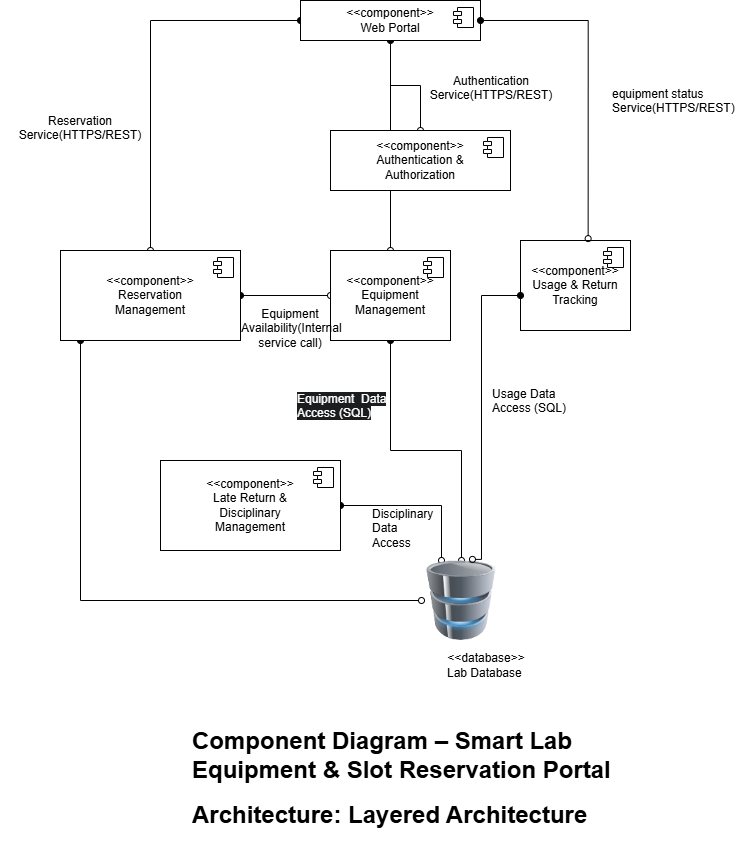

The diagram above was exported from draw.io. Its source (the exported page's mxGraphModel, read from the mxfile embedded in the PNG):
<mxGraphModel dx="1340" dy="1000" grid="1" gridSize="10" guides="1" tooltips="1" connect="1" arrows="1" fold="1" page="1" pageScale="1" pageWidth="850" pageHeight="1100" math="0" shadow="0">
  <root>
    <mxCell id="0" />
    <mxCell id="1" parent="0" />
    <mxCell id="sHVjvYgx1MX9r0-guar4-14" edge="1" parent="1" source="sHVjvYgx1MX9r0-guar4-1" style="edgeStyle=orthogonalEdgeStyle;rounded=0;orthogonalLoop=1;jettySize=auto;html=1;exitX=0.5;exitY=1;exitDx=0;exitDy=0;endArrow=oval;endFill=0;" target="sHVjvYgx1MX9r0-guar4-3">
      <mxGeometry relative="1" as="geometry" />
    </mxCell>
    <mxCell id="sHVjvYgx1MX9r0-guar4-20" edge="1" parent="1" source="sHVjvYgx1MX9r0-guar4-1" style="edgeStyle=orthogonalEdgeStyle;rounded=0;orthogonalLoop=1;jettySize=auto;html=1;entryX=0.5;entryY=0;entryDx=0;entryDy=0;startArrow=oval;startFill=1;endArrow=oval;endFill=0;" target="sHVjvYgx1MX9r0-guar4-7">
      <mxGeometry relative="1" as="geometry" />
    </mxCell>
    <mxCell id="sHVjvYgx1MX9r0-guar4-44" edge="1" parent="1" source="sHVjvYgx1MX9r0-guar4-1" style="edgeStyle=orthogonalEdgeStyle;rounded=0;orthogonalLoop=1;jettySize=auto;html=1;startArrow=oval;startFill=1;endArrow=oval;endFill=0;" target="sHVjvYgx1MX9r0-guar4-5">
      <mxGeometry relative="1" as="geometry" />
    </mxCell>
    <mxCell id="sHVjvYgx1MX9r0-guar4-1" parent="1" style="html=1;dropTarget=0;whiteSpace=wrap;" value="&lt;div&gt;&amp;lt;&amp;lt;component&amp;gt;&amp;gt;&lt;/div&gt;&lt;div&gt;Web Portal&lt;/div&gt;" vertex="1">
      <mxGeometry height="40" width="180" x="430" y="20" as="geometry" />
    </mxCell>
    <mxCell id="sHVjvYgx1MX9r0-guar4-2" parent="sHVjvYgx1MX9r0-guar4-1" style="shape=module;jettyWidth=8;jettyHeight=4;" value="" vertex="1">
      <mxGeometry height="20" relative="1" width="20" x="1" as="geometry">
        <mxPoint x="-27" y="7" as="offset" />
      </mxGeometry>
    </mxCell>
    <mxCell id="sHVjvYgx1MX9r0-guar4-3" parent="1" style="html=1;dropTarget=0;whiteSpace=wrap;" value="&lt;div&gt;&amp;lt;&amp;lt;component&amp;gt;&amp;gt;&lt;/div&gt;&lt;div&gt;Authentication &amp;amp;&lt;/div&gt;&lt;div&gt;Authorization&lt;/div&gt;" vertex="1">
      <mxGeometry height="60" width="180" x="460" y="150" as="geometry" />
    </mxCell>
    <mxCell id="sHVjvYgx1MX9r0-guar4-4" parent="sHVjvYgx1MX9r0-guar4-3" style="shape=module;jettyWidth=8;jettyHeight=4;" value="" vertex="1">
      <mxGeometry height="20" relative="1" width="20" x="1" as="geometry">
        <mxPoint x="-27" y="7" as="offset" />
      </mxGeometry>
    </mxCell>
    <mxCell id="sHVjvYgx1MX9r0-guar4-36" edge="1" parent="1" source="sHVjvYgx1MX9r0-guar4-5" style="edgeStyle=orthogonalEdgeStyle;rounded=0;orthogonalLoop=1;jettySize=auto;html=1;startArrow=oval;startFill=1;endArrow=oval;endFill=0;" target="sHVjvYgx1MX9r0-guar4-13">
      <mxGeometry relative="1" as="geometry">
        <Array as="points">
          <mxPoint x="210" y="620" />
        </Array>
      </mxGeometry>
    </mxCell>
    <mxCell id="sHVjvYgx1MX9r0-guar4-46" edge="1" parent="1" source="sHVjvYgx1MX9r0-guar4-5" style="edgeStyle=orthogonalEdgeStyle;rounded=0;orthogonalLoop=1;jettySize=auto;html=1;entryX=0;entryY=0.5;entryDx=0;entryDy=0;endArrow=oval;endFill=0;startArrow=oval;startFill=1;" target="sHVjvYgx1MX9r0-guar4-7">
      <mxGeometry relative="1" as="geometry" />
    </mxCell>
    <mxCell id="sHVjvYgx1MX9r0-guar4-5" parent="1" style="html=1;dropTarget=0;whiteSpace=wrap;" value="&lt;div&gt;&amp;lt;&amp;lt;component&amp;gt;&amp;gt;&lt;/div&gt;&lt;div&gt;Reservation&lt;/div&gt;&lt;div&gt;Management&lt;/div&gt;" vertex="1">
      <mxGeometry height="90" width="180" x="190" y="270" as="geometry" />
    </mxCell>
    <mxCell id="sHVjvYgx1MX9r0-guar4-6" parent="sHVjvYgx1MX9r0-guar4-5" style="shape=module;jettyWidth=8;jettyHeight=4;" value="" vertex="1">
      <mxGeometry height="20" relative="1" width="20" x="1" as="geometry">
        <mxPoint x="-27" y="7" as="offset" />
      </mxGeometry>
    </mxCell>
    <mxCell id="sHVjvYgx1MX9r0-guar4-38" edge="1" parent="1" source="sHVjvYgx1MX9r0-guar4-7" style="edgeStyle=orthogonalEdgeStyle;rounded=0;orthogonalLoop=1;jettySize=auto;html=1;entryX=0.5;entryY=0;entryDx=0;entryDy=0;startArrow=oval;startFill=1;endArrow=oval;endFill=0;" target="sHVjvYgx1MX9r0-guar4-13">
      <mxGeometry relative="1" as="geometry" />
    </mxCell>
    <mxCell id="sHVjvYgx1MX9r0-guar4-7" parent="1" style="html=1;dropTarget=0;whiteSpace=wrap;" value="&lt;div&gt;&amp;lt;&amp;lt;component&amp;gt;&amp;gt;&lt;/div&gt;&lt;div&gt;Equipment&lt;/div&gt;&lt;div&gt;Management&lt;/div&gt;" vertex="1">
      <mxGeometry height="90" width="120" x="460" y="270" as="geometry" />
    </mxCell>
    <mxCell id="sHVjvYgx1MX9r0-guar4-8" parent="sHVjvYgx1MX9r0-guar4-7" style="shape=module;jettyWidth=8;jettyHeight=4;" value="" vertex="1">
      <mxGeometry height="20" relative="1" width="20" x="1" as="geometry">
        <mxPoint x="-27" y="7" as="offset" />
      </mxGeometry>
    </mxCell>
    <mxCell id="sHVjvYgx1MX9r0-guar4-9" parent="1" style="html=1;dropTarget=0;whiteSpace=wrap;" value="&lt;div&gt;&amp;lt;&amp;lt;component&amp;gt;&amp;gt;&lt;/div&gt;&lt;div&gt;Usage &amp;amp; Return&lt;/div&gt;&lt;div&gt;Tracking&lt;/div&gt;" vertex="1">
      <mxGeometry height="90" width="110" x="650" y="260" as="geometry" />
    </mxCell>
    <mxCell id="sHVjvYgx1MX9r0-guar4-10" parent="sHVjvYgx1MX9r0-guar4-9" style="shape=module;jettyWidth=8;jettyHeight=4;" value="" vertex="1">
      <mxGeometry height="20" relative="1" width="20" x="1" as="geometry">
        <mxPoint x="-27" y="7" as="offset" />
      </mxGeometry>
    </mxCell>
    <mxCell id="sHVjvYgx1MX9r0-guar4-32" edge="1" parent="1" source="sHVjvYgx1MX9r0-guar4-11" style="edgeStyle=orthogonalEdgeStyle;rounded=0;orthogonalLoop=1;jettySize=auto;html=1;entryX=0.25;entryY=0;entryDx=0;entryDy=0;endArrow=oval;endFill=0;startArrow=oval;startFill=1;" target="sHVjvYgx1MX9r0-guar4-13">
      <mxGeometry relative="1" as="geometry" />
    </mxCell>
    <mxCell id="sHVjvYgx1MX9r0-guar4-11" parent="1" style="html=1;dropTarget=0;whiteSpace=wrap;" value="&lt;div&gt;&amp;lt;&amp;lt;component&amp;gt;&amp;gt;&lt;/div&gt;&lt;div&gt;Late Return &amp;amp;&lt;/div&gt;&lt;div&gt;Disciplinary&lt;/div&gt;&lt;div&gt;Management&lt;/div&gt;" vertex="1">
      <mxGeometry height="90" width="180" x="290" y="480" as="geometry" />
    </mxCell>
    <mxCell id="sHVjvYgx1MX9r0-guar4-12" parent="sHVjvYgx1MX9r0-guar4-11" style="shape=module;jettyWidth=8;jettyHeight=4;" value="" vertex="1">
      <mxGeometry height="20" relative="1" width="20" x="1" as="geometry">
        <mxPoint x="-27" y="7" as="offset" />
      </mxGeometry>
    </mxCell>
    <mxCell id="sHVjvYgx1MX9r0-guar4-13" parent="1" style="image;html=1;image=img/lib/clip_art/computers/Database_128x128.png" value="" vertex="1">
      <mxGeometry height="80" width="80" x="551" y="580" as="geometry" />
    </mxCell>
    <mxCell id="sHVjvYgx1MX9r0-guar4-27" parent="1" style="text;html=1;whiteSpace=wrap;strokeColor=none;fillColor=none;align=center;verticalAlign=middle;rounded=0;" value="Equipment&lt;div&gt;&lt;span style=&quot;background-color: transparent; color: light-dark(rgb(0, 0, 0), rgb(255, 255, 255));&quot;&gt;&amp;nbsp;Availability(Internal service call)&lt;/span&gt;&lt;/div&gt;&lt;div&gt;&lt;span style=&quot;background-color: transparent; color: light-dark(rgb(0, 0, 0), rgb(255, 255, 255));&quot;&gt;&lt;br&gt;&lt;/span&gt;&lt;/div&gt;" vertex="1">
      <mxGeometry height="30" width="60" x="390" y="340" as="geometry" />
    </mxCell>
    <mxCell id="sHVjvYgx1MX9r0-guar4-30" edge="1" parent="1" source="sHVjvYgx1MX9r0-guar4-9" style="edgeStyle=orthogonalEdgeStyle;rounded=0;orthogonalLoop=1;jettySize=auto;html=1;entryX=0.637;entryY=-0.014;entryDx=0;entryDy=0;entryPerimeter=0;startArrow=oval;startFill=1;endArrow=oval;endFill=0;" target="sHVjvYgx1MX9r0-guar4-13">
      <mxGeometry relative="1" as="geometry">
        <Array as="points">
          <mxPoint x="611" y="315" />
        </Array>
      </mxGeometry>
    </mxCell>
    <mxCell id="sHVjvYgx1MX9r0-guar4-33" parent="1" style="text;html=1;whiteSpace=wrap;strokeColor=none;fillColor=none;align=center;verticalAlign=middle;rounded=0;" value="  &amp;lt;&amp;lt;database&amp;gt;&amp;gt;&lt;div&gt;Lab Database&amp;nbsp;&lt;/div&gt;" vertex="1">
      <mxGeometry height="30" width="130" x="551" y="670" as="geometry" />
    </mxCell>
    <mxCell id="sHVjvYgx1MX9r0-guar4-41" parent="1" style="text;html=1;whiteSpace=wrap;strokeColor=none;fillColor=none;align=center;verticalAlign=middle;rounded=0;" value="Authentication Service(HTTPS/REST)&lt;div&gt;&lt;br&gt;&lt;/div&gt;" vertex="1">
      <mxGeometry height="30" width="140" x="551" y="100" as="geometry" />
    </mxCell>
    <mxCell id="sHVjvYgx1MX9r0-guar4-45" edge="1" parent="1" source="sHVjvYgx1MX9r0-guar4-1" style="edgeStyle=orthogonalEdgeStyle;rounded=0;orthogonalLoop=1;jettySize=auto;html=1;entryX=0.615;entryY=-0.021;entryDx=0;entryDy=0;entryPerimeter=0;endArrow=oval;endFill=0;startArrow=oval;startFill=1;" target="sHVjvYgx1MX9r0-guar4-9">
      <mxGeometry relative="1" as="geometry" />
    </mxCell>
    <mxCell id="sHVjvYgx1MX9r0-guar4-47" parent="1" style="text;html=1;whiteSpace=wrap;strokeColor=none;fillColor=none;align=center;verticalAlign=middle;rounded=0;" value="Reservation Service(HTTPS/REST)&lt;div&gt;&lt;br&gt;&lt;/div&gt;" vertex="1">
      <mxGeometry height="30" width="60" x="180" y="140" as="geometry" />
    </mxCell>
    <mxCell id="sHVjvYgx1MX9r0-guar4-49" parent="1" style="text;whiteSpace=wrap;html=1;" value="equipment status Service(HTTPS/REST)&lt;div style=&quot;forced-color-adjust: none; box-shadow: none !important;&quot;&gt;&lt;br style=&quot;forced-color-adjust: none; color: rgb(255, 255, 255); font-family: Helvetica; font-size: 12px; font-style: normal; font-variant-ligatures: normal; font-variant-caps: normal; font-weight: 400; letter-spacing: normal; orphans: 2; text-align: center; text-indent: 0px; text-transform: none; widows: 2; word-spacing: 0px; -webkit-text-stroke-width: 0px; white-space: normal; background-color: rgb(27, 29, 30); text-decoration-thickness: initial; text-decoration-style: initial; text-decoration-color: initial; box-shadow: none !important;&quot;&gt;&lt;br&gt;&lt;br&gt;&lt;/div&gt;" vertex="1">
      <mxGeometry height="80" width="100" x="740" y="100" as="geometry" />
    </mxCell>
    <mxCell id="sHVjvYgx1MX9r0-guar4-50" parent="1" style="text;whiteSpace=wrap;html=1;" value="&lt;div style=&quot;forced-color-adjust: none; box-shadow: none !important;&quot;&gt;Usage Data Access (SQL&lt;span style=&quot;background-color: transparent; color: light-dark(rgb(0, 0, 0), rgb(255, 255, 255));&quot;&gt;)&lt;/span&gt;&lt;/div&gt;" vertex="1">
      <mxGeometry height="80" width="85" x="620" y="400" as="geometry" />
    </mxCell>
    <mxCell id="sHVjvYgx1MX9r0-guar4-54" parent="1" style="text;whiteSpace=wrap;html=1;" value="&lt;span style=&quot;background-color: light-dark(rgb(27, 29, 30), rgb(0, 0, 0)); color: light-dark(rgb(255, 255, 255), rgb(255, 255, 255));&quot;&gt;&lt;span style=&quot;forced-color-adjust: none; font-family: Helvetica; font-size: 12px; font-style: normal; font-variant-ligatures: normal; font-variant-caps: normal; font-weight: 400; letter-spacing: normal; orphans: 2; text-align: left; text-indent: 0px; text-transform: none; widows: 2; word-spacing: 0px; -webkit-text-stroke-width: 0px; white-space: normal; text-decoration-thickness: initial; text-decoration-style: initial; text-decoration-color: initial; float: none; box-shadow: none !important; display: inline !important;&quot;&gt;Equipment&amp;nbsp; Data Access (SQL&lt;/span&gt;&lt;span style=&quot;forced-color-adjust: none; font-family: Helvetica; font-size: 12px; font-style: normal; font-variant-ligatures: normal; font-variant-caps: normal; font-weight: 400; letter-spacing: normal; orphans: 2; text-align: left; text-indent: 0px; text-transform: none; widows: 2; word-spacing: 0px; -webkit-text-stroke-width: 0px; white-space: normal; text-decoration-thickness: initial; text-decoration-style: initial; text-decoration-color: initial; box-shadow: none !important;&quot;&gt;)&lt;/span&gt;&lt;/span&gt;" vertex="1">
      <mxGeometry height="40" width="100" x="425" y="405" as="geometry" />
    </mxCell>
    <mxCell id="sHVjvYgx1MX9r0-guar4-57" parent="1" style="text;whiteSpace=wrap;html=1;" value="&lt;span style=&quot;color: light-dark(rgb(255, 255, 255), rgb(255, 255, 255));&quot;&gt;&lt;span style=&quot;forced-color-adjust: none; font-family: Helvetica; font-size: 12px; font-style: normal; font-variant-ligatures: normal; font-variant-caps: normal; font-weight: 400; letter-spacing: normal; orphans: 2; text-align: left; text-indent: 0px; text-transform: none; widows: 2; word-spacing: 0px; -webkit-text-stroke-width: 0px; white-space: normal; text-decoration-thickness: initial; text-decoration-style: initial; text-decoration-color: initial; float: none; box-shadow: none !important; display: inline !important;&quot;&gt;Reservation&amp;nbsp; Data Access (SQL&lt;/span&gt;&lt;span style=&quot;forced-color-adjust: none; font-family: Helvetica; font-size: 12px; font-style: normal; font-variant-ligatures: normal; font-variant-caps: normal; font-weight: 400; letter-spacing: normal; orphans: 2; text-align: left; text-indent: 0px; text-transform: none; widows: 2; word-spacing: 0px; -webkit-text-stroke-width: 0px; white-space: normal; text-decoration-thickness: initial; text-decoration-style: initial; text-decoration-color: initial; box-shadow: none !important;&quot;&gt;)&lt;/span&gt;&lt;/span&gt;" vertex="1">
      <mxGeometry height="40" width="85" x="130" y="420" as="geometry" />
    </mxCell>
    <mxCell id="sHVjvYgx1MX9r0-guar4-58" parent="1" style="text;whiteSpace=wrap;html=1;" value="Disciplinary Data Access" vertex="1">
      <mxGeometry height="40" width="60" x="500" y="520" as="geometry" />
    </mxCell>
    <mxCell id="sHVjvYgx1MX9r0-guar4-59" parent="1" style="text;html=1;whiteSpace=wrap;overflow=hidden;rounded=0;" value="&lt;h1 style=&quot;margin-top: 0px;&quot;&gt;Component Diagram – Smart Lab Equipment &amp;amp; Slot Reservation Portal&amp;nbsp;&lt;/h1&gt;&lt;h1 style=&quot;margin-top: 0px;&quot;&gt;Architecture: Layered Architecture&lt;/h1&gt;" vertex="1">
      <mxGeometry height="120" width="440" x="320" y="740" as="geometry" />
    </mxCell>
  </root>
</mxGraphModel>